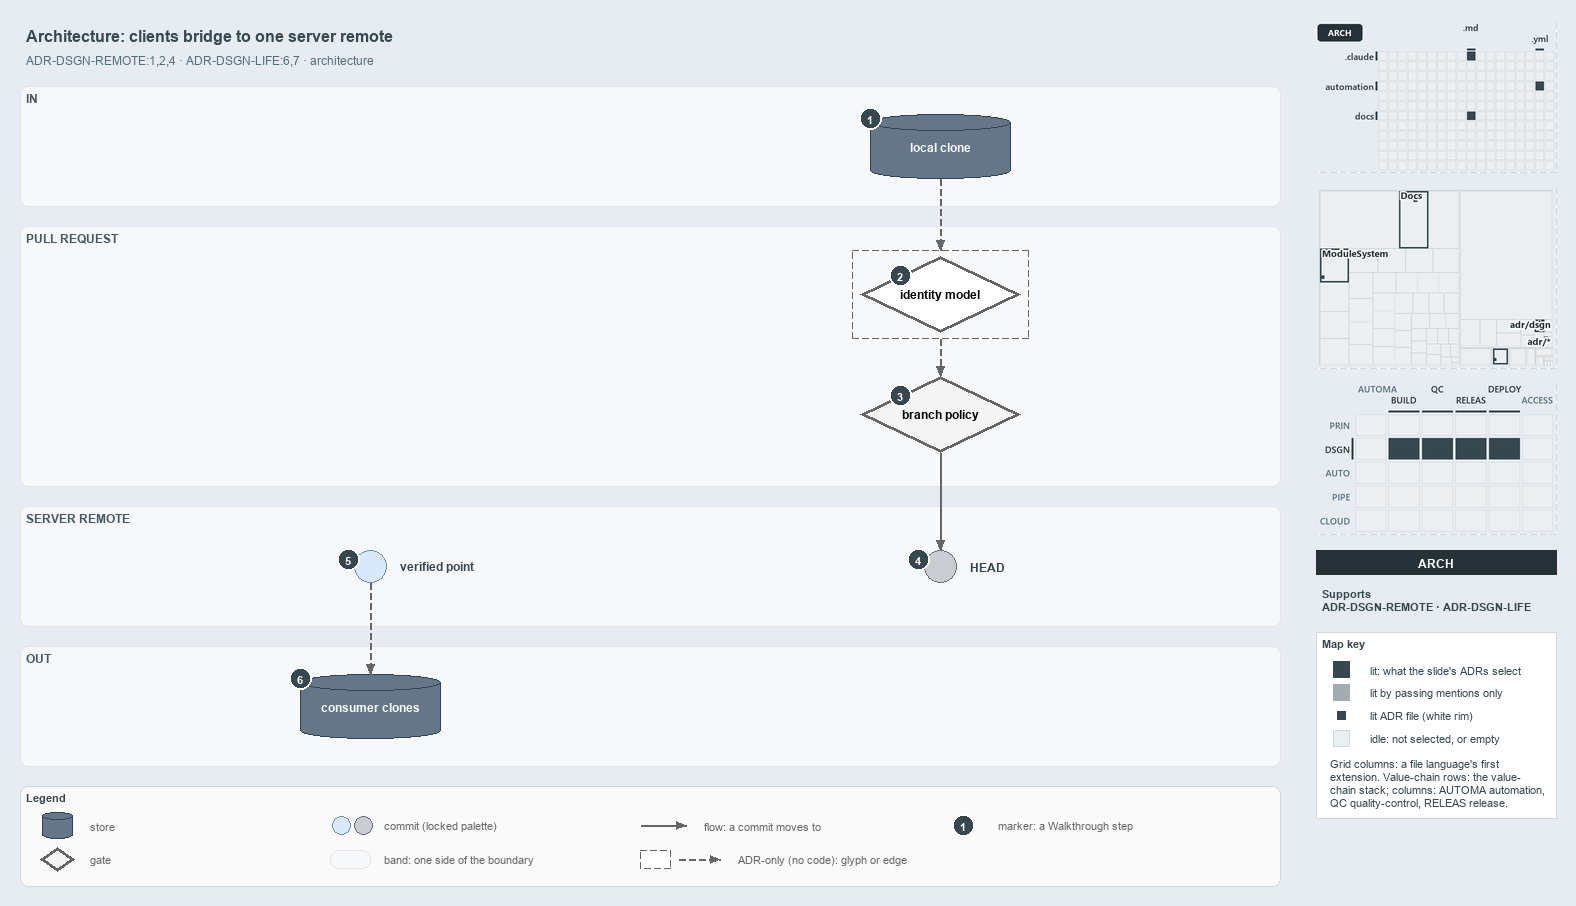

The diagram above was exported from draw.io. Its source (the exported page's mxGraphModel, read from the mxfile embedded in the PNG):
<mxGraphModel dx="1024" dy="768" grid="0" gridSize="10" guides="1" tooltips="1" connect="1" arrows="1" fold="1" page="1" pageScale="1" pageWidth="1572" pageHeight="900" background="#E6ECF2" math="0" shadow="0">
  <root>
    <mxCell id="0" />
    <mxCell id="1" parent="0" />
    <mxCell id="title" value="Architecture: clients bridge to one server remote" style="text;html=1;align=left;verticalAlign=middle;fontSize=16;fontStyle=1;fontColor=#37474F;" vertex="1" parent="1">
      <mxGeometry x="20" y="14" width="1260" height="30" as="geometry" />
    </mxCell>
    <mxCell id="subtitle" value="ADR-DSGN-REMOTE:1,2,4 &amp;#183; ADR-DSGN-LIFE:6,7 &amp;#183; architecture" style="text;html=1;align=left;verticalAlign=middle;fontSize=12;fontColor=#546E7A;" vertex="1" parent="1">
      <mxGeometry x="20" y="44" width="1240" height="20" as="geometry" />
    </mxCell>
    <mxCell id="band-in" value="IN" style="rounded=1;html=1;arcSize=3;fillColor=#F6F8FA;strokeColor=#E1E4E8;verticalAlign=top;align=left;spacingLeft=8;fontStyle=1;fontSize=12;fontColor=#455A64;" vertex="1" parent="1">
      <mxGeometry x="20" y="80" width="1260" height="120" as="geometry" />
    </mxCell>
    <mxCell id="band-pr" value="PULL REQUEST" style="rounded=1;html=1;arcSize=3;fillColor=#F6F8FA;strokeColor=#E1E4E8;verticalAlign=top;align=left;spacingLeft=8;fontStyle=1;fontSize=12;fontColor=#455A64;" vertex="1" parent="1">
      <mxGeometry x="20" y="220" width="1260" height="260" as="geometry" />
    </mxCell>
    <mxCell id="band-server" value="SERVER REMOTE" style="rounded=1;html=1;arcSize=3;fillColor=#F6F8FA;strokeColor=#E1E4E8;verticalAlign=top;align=left;spacingLeft=8;fontStyle=1;fontSize=12;fontColor=#455A64;" vertex="1" parent="1">
      <mxGeometry x="20" y="500" width="1260" height="120" as="geometry" />
    </mxCell>
    <mxCell id="band-out" value="OUT" style="rounded=1;html=1;arcSize=3;fillColor=#F6F8FA;strokeColor=#E1E4E8;verticalAlign=top;align=left;spacingLeft=8;fontStyle=1;fontSize=12;fontColor=#455A64;" vertex="1" parent="1">
      <mxGeometry x="20" y="640" width="1260" height="120" as="geometry" />
    </mxCell>
    <mxCell id="clone" value="&lt;b&gt;local clone&lt;/b&gt;" style="shape=cylinder3;boundedLbl=1;backgroundOutline=1;size=8;whiteSpace=wrap;html=1;fillColor=#647687;strokeColor=#314354;fontSize=12;fontColor=#FFFFFF;" vertex="1" parent="1">
      <mxGeometry x="870" y="108" width="140" height="64" as="geometry" />
    </mxCell>
    <mxCell id="identity" value="&lt;b&gt;identity model&lt;/b&gt;" style="rhombus;whiteSpace=wrap;html=1;fillColor=#FFFFFF;strokeColor=#666666;strokeWidth=3;dashed=1;fontSize=12;" vertex="1" parent="1">
      <mxGeometry x="860" y="250" width="160" height="76" as="geometry" />
    </mxCell>
    <mxCell id="frame-identity" value="" style="rounded=0;html=1;fillColor=none;strokeColor=#666666;dashed=1;" vertex="1" parent="1">
      <mxGeometry x="852" y="244" width="176" height="88" as="geometry" />
    </mxCell>
    <mxCell id="policy" value="&lt;b&gt;branch policy&lt;/b&gt;" style="rhombus;whiteSpace=wrap;html=1;fillColor=#f5f5f5;strokeColor=#666666;strokeWidth=3;fontSize=12;" vertex="1" parent="1">
      <mxGeometry x="860" y="370" width="160" height="76" as="geometry" />
    </mxCell>
    <mxCell id="head" value="" style="ellipse;html=1;fillColor=#C9CCD1;strokeColor=#6B7178;strokeWidth=1.5;fontStyle=1;fontSize=11;" vertex="1" parent="1">
      <mxGeometry x="924" y="544" width="32" height="32" as="geometry" />
    </mxCell>
    <mxCell id="head-name" value="&lt;b&gt;HEAD&lt;/b&gt;" style="text;html=1;align=left;verticalAlign=middle;fontSize=12;fontStyle=1;fontColor=#37474F;" vertex="1" parent="1">
      <mxGeometry x="964" y="550" width="160" height="20" as="geometry" />
    </mxCell>
    <mxCell id="verified" value="" style="ellipse;html=1;fillColor=#dae8fc;strokeColor=#6c8ebf;strokeWidth=1.5;fontStyle=1;fontSize=11;" vertex="1" parent="1">
      <mxGeometry x="354" y="544" width="32" height="32" as="geometry" />
    </mxCell>
    <mxCell id="verified-name" value="&lt;b&gt;verified point&lt;/b&gt;" style="text;html=1;align=left;verticalAlign=middle;fontSize=12;fontStyle=1;fontColor=#37474F;" vertex="1" parent="1">
      <mxGeometry x="394" y="550" width="160" height="20" as="geometry" />
    </mxCell>
    <mxCell id="consumers" value="&lt;b&gt;consumer clones&lt;/b&gt;" style="shape=cylinder3;boundedLbl=1;backgroundOutline=1;size=8;whiteSpace=wrap;html=1;fillColor=#647687;strokeColor=#314354;fontSize=12;fontColor=#FFFFFF;" vertex="1" parent="1">
      <mxGeometry x="300" y="668" width="140" height="64" as="geometry" />
    </mxCell>
    <mxCell id="p-edge-clone-identity-a" value="" style="text;html=1;strokeColor=none;fillColor=none;" vertex="1" parent="1">
      <mxGeometry x="940" y="172" width="1" height="1" as="geometry" />
    </mxCell>
    <mxCell id="p-edge-clone-identity-b" value="" style="text;html=1;strokeColor=none;fillColor=none;" vertex="1" parent="1">
      <mxGeometry x="940" y="244" width="1" height="1" as="geometry" />
    </mxCell>
    <mxCell id="edge-clone-identity" value="" style="edgeStyle=orthogonalEdgeStyle;rounded=1;html=1;fontSize=10;endArrow=block;strokeColor=#666666;dashed=1;" edge="1" parent="1" source="p-edge-clone-identity-a" target="p-edge-clone-identity-b">
      <mxGeometry relative="1" as="geometry" />
    </mxCell>
    <mxCell id="p-edge-identity-policy-a" value="" style="text;html=1;strokeColor=none;fillColor=none;" vertex="1" parent="1">
      <mxGeometry x="940" y="332" width="1" height="1" as="geometry" />
    </mxCell>
    <mxCell id="p-edge-identity-policy-b" value="" style="text;html=1;strokeColor=none;fillColor=none;" vertex="1" parent="1">
      <mxGeometry x="940" y="370" width="1" height="1" as="geometry" />
    </mxCell>
    <mxCell id="edge-identity-policy" value="" style="edgeStyle=orthogonalEdgeStyle;rounded=1;html=1;fontSize=10;endArrow=block;strokeColor=#666666;dashed=1;" edge="1" parent="1" source="p-edge-identity-policy-a" target="p-edge-identity-policy-b">
      <mxGeometry relative="1" as="geometry" />
    </mxCell>
    <mxCell id="p-edge-policy-head-a" value="" style="text;html=1;strokeColor=none;fillColor=none;" vertex="1" parent="1">
      <mxGeometry x="940" y="446" width="1" height="1" as="geometry" />
    </mxCell>
    <mxCell id="p-edge-policy-head-b" value="" style="text;html=1;strokeColor=none;fillColor=none;" vertex="1" parent="1">
      <mxGeometry x="940" y="544" width="1" height="1" as="geometry" />
    </mxCell>
    <mxCell id="edge-policy-head" value="" style="edgeStyle=orthogonalEdgeStyle;rounded=1;html=1;fontSize=10;endArrow=block;strokeColor=#666666;" edge="1" parent="1" source="p-edge-policy-head-a" target="p-edge-policy-head-b">
      <mxGeometry relative="1" as="geometry" />
    </mxCell>
    <mxCell id="p-edge-verified-consumers-a" value="" style="text;html=1;strokeColor=none;fillColor=none;" vertex="1" parent="1">
      <mxGeometry x="370" y="576" width="1" height="1" as="geometry" />
    </mxCell>
    <mxCell id="p-edge-verified-consumers-b" value="" style="text;html=1;strokeColor=none;fillColor=none;" vertex="1" parent="1">
      <mxGeometry x="370" y="668" width="1" height="1" as="geometry" />
    </mxCell>
    <mxCell id="edge-verified-consumers" value="" style="edgeStyle=orthogonalEdgeStyle;rounded=1;html=1;fontSize=10;endArrow=block;strokeColor=#666666;dashed=1;" edge="1" parent="1" source="p-edge-verified-consumers-a" target="p-edge-verified-consumers-b">
      <mxGeometry relative="1" as="geometry" />
    </mxCell>
    <mxCell id="mark-1" value="1" style="ellipse;html=1;fillColor=#37474F;strokeColor=#FFFFFF;strokeWidth=2;fontColor=#FFFFFF;fontStyle=1;fontSize=11;" vertex="1" parent="1">
      <mxGeometry x="859" y="101" width="22" height="22" as="geometry" />
    </mxCell>
    <mxCell id="mark-2" value="2" style="ellipse;html=1;fillColor=#37474F;strokeColor=#FFFFFF;strokeWidth=2;fontColor=#FFFFFF;fontStyle=1;fontSize=11;" vertex="1" parent="1">
      <mxGeometry x="889.0" y="258.0" width="22" height="22" as="geometry" />
    </mxCell>
    <mxCell id="mark-3" value="3" style="ellipse;html=1;fillColor=#37474F;strokeColor=#FFFFFF;strokeWidth=2;fontColor=#FFFFFF;fontStyle=1;fontSize=11;" vertex="1" parent="1">
      <mxGeometry x="889.0" y="378.0" width="22" height="22" as="geometry" />
    </mxCell>
    <mxCell id="mark-4" value="4" style="ellipse;html=1;fillColor=#37474F;strokeColor=#FFFFFF;strokeWidth=2;fontColor=#FFFFFF;fontStyle=1;fontSize=11;" vertex="1" parent="1">
      <mxGeometry x="907" y="542" width="22" height="22" as="geometry" />
    </mxCell>
    <mxCell id="mark-5" value="5" style="ellipse;html=1;fillColor=#37474F;strokeColor=#FFFFFF;strokeWidth=2;fontColor=#FFFFFF;fontStyle=1;fontSize=11;" vertex="1" parent="1">
      <mxGeometry x="337" y="542" width="22" height="22" as="geometry" />
    </mxCell>
    <mxCell id="mark-6" value="6" style="ellipse;html=1;fillColor=#37474F;strokeColor=#FFFFFF;strokeWidth=2;fontColor=#FFFFFF;fontStyle=1;fontSize=11;" vertex="1" parent="1">
      <mxGeometry x="289" y="661" width="22" height="22" as="geometry" />
    </mxCell>
    <mxCell id="legend" value="&lt;b&gt;Legend&lt;/b&gt;" style="rounded=1;whiteSpace=wrap;html=1;arcSize=6;fillColor=#FAFAFA;strokeColor=#CFD8DC;align=left;verticalAlign=top;spacing=8;fontSize=11;fontColor=#37474F;" vertex="1" parent="1">
      <mxGeometry x="20" y="780" width="1260" height="100" as="geometry" />
    </mxCell>
    <mxCell id="legend-0" value="" style="shape=cylinder3;boundedLbl=1;backgroundOutline=1;size=8;whiteSpace=wrap;html=1;fillColor=#647687;strokeColor=#314354;fontSize=12;fontColor=#FFFFFF;" vertex="1" parent="1">
      <mxGeometry x="42" y="806" width="30" height="26" as="geometry" />
    </mxCell>
    <mxCell id="legend-0-text" value="store" style="text;html=1;align=left;verticalAlign=middle;fontSize=11;fontColor=#666666;" vertex="1" parent="1">
      <mxGeometry x="84" y="809" width="260" height="20" as="geometry" />
    </mxCell>
    <mxCell id="legend-1" value="" style="rhombus;whiteSpace=wrap;html=1;fillColor=#f5f5f5;strokeColor=#666666;strokeWidth=3;fontSize=12;" vertex="1" parent="1">
      <mxGeometry x="40" y="841" width="34" height="24" as="geometry" />
    </mxCell>
    <mxCell id="legend-1-text" value="gate" style="text;html=1;align=left;verticalAlign=middle;fontSize=11;fontColor=#666666;" vertex="1" parent="1">
      <mxGeometry x="84" y="843" width="260" height="20" as="geometry" />
    </mxCell>
    <mxCell id="legend-2" value="" style="ellipse;html=1;fillColor=#dae8fc;strokeColor=#6c8ebf;strokeWidth=1.5;fontStyle=1;fontSize=11;" vertex="1" parent="1">
      <mxGeometry x="332" y="810" width="18" height="18" as="geometry" />
    </mxCell>
    <mxCell id="legend-2b" value="" style="ellipse;html=1;fillColor=#C9CCD1;strokeColor=#6B7178;strokeWidth=1.5;fontStyle=1;fontSize=11;" vertex="1" parent="1">
      <mxGeometry x="354" y="810" width="18" height="18" as="geometry" />
    </mxCell>
    <mxCell id="legend-2-text" value="commit (locked palette)" style="text;html=1;align=left;verticalAlign=middle;fontSize=11;fontColor=#666666;" vertex="1" parent="1">
      <mxGeometry x="378" y="809" width="260" height="20" as="geometry" />
    </mxCell>
    <mxCell id="legend-3" value="" style="rounded=1;html=1;arcSize=3;fillColor=#F6F8FA;strokeColor=#E1E4E8;" vertex="1" parent="1">
      <mxGeometry x="330" y="844" width="40" height="18" as="geometry" />
    </mxCell>
    <mxCell id="legend-3-text" value="band: one side of the boundary" style="text;html=1;align=left;verticalAlign=middle;fontSize=11;fontColor=#666666;" vertex="1" parent="1">
      <mxGeometry x="378" y="843" width="260" height="20" as="geometry" />
    </mxCell>
    <mxCell id="p-legend-4-a" value="" style="text;html=1;strokeColor=none;fillColor=none;" vertex="1" parent="1">
      <mxGeometry x="640" y="819" width="1" height="1" as="geometry" />
    </mxCell>
    <mxCell id="p-legend-4-b" value="" style="text;html=1;strokeColor=none;fillColor=none;" vertex="1" parent="1">
      <mxGeometry x="686" y="819" width="1" height="1" as="geometry" />
    </mxCell>
    <mxCell id="legend-4" value="" style="edgeStyle=orthogonalEdgeStyle;rounded=1;html=1;fontSize=10;endArrow=block;strokeColor=#666666;" edge="1" parent="1" source="p-legend-4-a" target="p-legend-4-b">
      <mxGeometry relative="1" as="geometry" />
    </mxCell>
    <mxCell id="legend-4-text" value="flow: a commit moves to" style="text;html=1;align=left;verticalAlign=middle;fontSize=11;fontColor=#666666;" vertex="1" parent="1">
      <mxGeometry x="698" y="809" width="260" height="20" as="geometry" />
    </mxCell>
    <mxCell id="legend-5" value="" style="rounded=0;html=1;fillColor=#FFFFFF;strokeColor=#666666;dashed=1;" vertex="1" parent="1">
      <mxGeometry x="640" y="844" width="30" height="18" as="geometry" />
    </mxCell>
    <mxCell id="p-legend-5e-a" value="" style="text;html=1;strokeColor=none;fillColor=none;" vertex="1" parent="1">
      <mxGeometry x="678" y="853" width="1" height="1" as="geometry" />
    </mxCell>
    <mxCell id="p-legend-5e-b" value="" style="text;html=1;strokeColor=none;fillColor=none;" vertex="1" parent="1">
      <mxGeometry x="720" y="853" width="1" height="1" as="geometry" />
    </mxCell>
    <mxCell id="legend-5e" value="" style="edgeStyle=orthogonalEdgeStyle;rounded=1;html=1;fontSize=10;endArrow=block;strokeColor=#666666;dashed=1;" edge="1" parent="1" source="p-legend-5e-a" target="p-legend-5e-b">
      <mxGeometry relative="1" as="geometry" />
    </mxCell>
    <mxCell id="legend-5-text" value="ADR-only (no code): glyph or edge" style="text;html=1;align=left;verticalAlign=middle;fontSize=11;fontColor=#666666;" vertex="1" parent="1">
      <mxGeometry x="732" y="843" width="260" height="20" as="geometry" />
    </mxCell>
    <mxCell id="legend-6" value="1" style="ellipse;html=1;fillColor=#37474F;strokeColor=#FFFFFF;strokeWidth=2;fontColor=#FFFFFF;fontStyle=1;fontSize=11;" vertex="1" parent="1">
      <mxGeometry x="952" y="808" width="22" height="22" as="geometry" />
    </mxCell>
    <mxCell id="legend-6-text" value="marker: a Walkthrough step" style="text;html=1;align=left;verticalAlign=middle;fontSize=11;fontColor=#666666;" vertex="1" parent="1">
      <mxGeometry x="992" y="809" width="260" height="20" as="geometry" />
    </mxCell>
    <mxCell id="minimap-grid" value="" style="shape=image;html=1;imageAspect=0;aspect=fixed;verticalLabelPosition=bottom;strokeColor=#CFD8DC;dashed=1;fillColor=#FAFAFA;image=data:image/png,(base64 omitted: 8652 chars);" vertex="1" parent="1">
      <mxGeometry x="1316" y="16" width="240" height="150" as="geometry" />
    </mxCell>
    <mxCell id="minimap-tree" value="" style="shape=image;html=1;imageAspect=0;aspect=fixed;verticalLabelPosition=bottom;strokeColor=#CFD8DC;dashed=1;fillColor=#FAFAFA;image=data:image/png,(base64 omitted: 14980 chars);" vertex="1" parent="1">
      <mxGeometry x="1316" y="182" width="240" height="180" as="geometry" />
    </mxCell>
    <mxCell id="minimap-chain" value="" style="shape=image;html=1;imageAspect=0;aspect=fixed;verticalLabelPosition=bottom;strokeColor=#CFD8DC;dashed=1;fillColor=#FAFAFA;image=data:image/png,(base64 omitted: 14976 chars);" vertex="1" parent="1">
      <mxGeometry x="1316" y="378" width="240" height="150" as="geometry" />
    </mxCell>
    <mxCell id="lens-badge" value="ARCH" style="rounded=0;whiteSpace=wrap;html=1;align=center;verticalAlign=middle;fontSize=12;fontStyle=1;fontColor=#FFFFFF;fillColor=#263238;strokeColor=none;" vertex="1" parent="1">
      <mxGeometry x="1316" y="544" width="240" height="24" as="geometry" />
    </mxCell>
    <mxCell id="supports" value="&lt;b&gt;Supports&lt;/b&gt;&lt;br&gt;ADR-DSGN-REMOTE &amp;#183; ADR-DSGN-LIFE" style="text;html=1;whiteSpace=wrap;align=left;verticalAlign=top;fontSize=11;fontColor=#37474F;" vertex="1" parent="1">
      <mxGeometry x="1316" y="576" width="240" height="38" as="geometry" />
    </mxCell>
    <mxCell id="mapkey" value="&lt;b&gt;Map key&lt;/b&gt;" style="rounded=0;whiteSpace=wrap;html=1;align=left;verticalAlign=top;fontSize=11;fontColor=#37474F;fillColor=#FFFFFF;strokeColor=#CFD8DC;spacingLeft=8;spacingTop=2;" vertex="1" parent="1">
      <mxGeometry x="1316" y="626" width="240" height="186" as="geometry" />
    </mxCell>
    <mxCell id="mapkey-lit" value="" style="rounded=0;html=1;fillColor=#37474F;strokeColor=#37474F;" vertex="1" parent="1">
      <mxGeometry x="1333.0" y="655.0" width="16" height="16" as="geometry" />
    </mxCell>
    <mxCell id="mapkey-lit-text" value="lit: what the slide's ADRs select" style="text;html=1;align=left;verticalAlign=middle;fontSize=11;fontColor=#37474F;" vertex="1" parent="1">
      <mxGeometry x="1364" y="653" width="184" height="20" as="geometry" />
    </mxCell>
    <mxCell id="mapkey-touched" value="" style="rounded=0;html=1;fillColor=#A4ACB0;strokeColor=#A4ACB0;" vertex="1" parent="1">
      <mxGeometry x="1333.0" y="678.0" width="16" height="16" as="geometry" />
    </mxCell>
    <mxCell id="mapkey-touched-text" value="lit by passing mentions only" style="text;html=1;align=left;verticalAlign=middle;fontSize=11;fontColor=#37474F;" vertex="1" parent="1">
      <mxGeometry x="1364" y="676" width="184" height="20" as="geometry" />
    </mxCell>
    <mxCell id="mapkey-adr" value="" style="rounded=0;html=1;fillColor=#37474F;strokeColor=#FFFFFF;strokeWidth=2;" vertex="1" parent="1">
      <mxGeometry x="1335.0" y="703.0" width="12" height="12" as="geometry" />
    </mxCell>
    <mxCell id="mapkey-adr-text" value="lit ADR file (white rim)" style="text;html=1;align=left;verticalAlign=middle;fontSize=11;fontColor=#37474F;" vertex="1" parent="1">
      <mxGeometry x="1364" y="699" width="184" height="20" as="geometry" />
    </mxCell>
    <mxCell id="mapkey-idle" value="" style="rounded=0;html=1;fillColor=#ECEFF1;strokeColor=#CFD8DC;" vertex="1" parent="1">
      <mxGeometry x="1333.0" y="724.0" width="16" height="16" as="geometry" />
    </mxCell>
    <mxCell id="mapkey-idle-text" value="idle: not selected, or empty" style="text;html=1;align=left;verticalAlign=middle;fontSize=11;fontColor=#37474F;" vertex="1" parent="1">
      <mxGeometry x="1364" y="722" width="184" height="20" as="geometry" />
    </mxCell>
    <mxCell id="mapkey-codes" value="Grid columns: a file language's first&lt;br&gt;extension. Value-chain rows: the value-&lt;br&gt;chain stack; columns: AUTOMA automation,&lt;br&gt;QC quality-control, RELEAS release." style="text;html=1;align=left;verticalAlign=top;whiteSpace=wrap;fontSize=11;fontColor=#37474F;" vertex="1" parent="1">
      <mxGeometry x="1324" y="746" width="224" height="60" as="geometry" />
    </mxCell>
  </root>
</mxGraphModel>